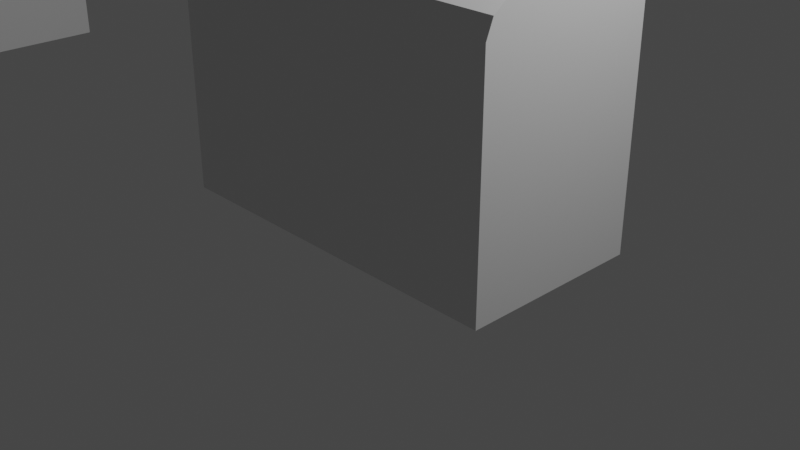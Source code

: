 # Source: Treasure_Chest_new.blend  (saved by Blender 3.6.11; exported with 4.5.12 LTS)
import bpy
from mathutils import Matrix  # noqa: F401  (used for matrix-valued properties, if any)

bpy.ops.wm.read_factory_settings(use_empty=True)
scene = bpy.context.scene
scene.name = 'Scene'

# ---- collections
col_collection = bpy.data.collections.new('Collection'); scene.collection.children.link(col_collection)

# ---- materials (node trees are filled in below, after node groups)
mat_material = bpy.data.materials.new('Material')
mat_material.alpha_threshold = 0.0
mat_material.use_transparent_shadow = False
mat_material.roughness = 0.5
mat_material.line_color = (0.0, 0.0, 0.0, 1.0)

# ---- material node trees
mat_material.use_nodes = True; mat_material.node_tree.nodes.clear()
_N = mat_material.node_tree.nodes; _L = mat_material.node_tree.links
n0 = _N.new('ShaderNodeOutputMaterial'); n0.name = 'Material Output'; n0.location = (300, 300)
n1 = _N.new('ShaderNodeBsdfPrincipled'); n1.name = 'Principled BSDF'; n1.location = (10, 300)
n1.distribution = 'GGX'
n1.subsurface_method = 'RANDOM_WALK_SKIN'
n1.inputs[3].default_value = 1.45
n1.inputs[27].default_value = (0.0, 0.0, 0.0, 1.0)
n1.inputs[28].default_value = 1.0
_L.new(n1.outputs[0], n0.inputs[0])
n0.is_active_output = True

# ---- world
world_world = bpy.data.worlds.new('World'); scene.world = world_world
world_world.use_nodes = True; world_world.node_tree.nodes.clear()
_N = world_world.node_tree.nodes; _L = world_world.node_tree.links
n0 = _N.new('ShaderNodeOutputWorld'); n0.name = 'World Output'; n0.location = (300, 300)
n1 = _N.new('ShaderNodeBackground'); n1.name = 'Background'; n1.location = (10, 300)
n1.inputs[0].default_value = (0.05088, 0.05088, 0.05088, 1.0)
_L.new(n1.outputs[0], n0.inputs[0])
n0.is_active_output = True
world_world.color = (0.05088, 0.05088, 0.05088)
world_world.use_sun_shadow = False
world_world.sun_shadow_jitter_overblur = 0.0

# ---- cameras
cam_camera = bpy.data.cameras.new('Camera')
cam_camera.clip_end = 100.0
cam_camera.ortho_scale = 7.314

# ---- lights
light_light = bpy.data.lights.new('Light', 'POINT')
light_light.transmission_factor = 0.0
light_light.energy = 1000.0
light_light.shadow_soft_size = 0.1
light_light.shadow_maximum_resolution = 0.006
light_light.use_absolute_resolution = True

# ---- meshes
me_cube = bpy.data.meshes.new('Cube')
me_cube.from_pydata([(2.0, 1.0, 2.0), (2.0, 1.0, -6.557e-07), (2.0, -1.0, 2.0), (2.0, -1.0, -6.557e-07), (-2.0, 1.0, 2.0), (-2.0, 1.0, -6.557e-07), (-2.0, -1.0, 2.0), (-2.0, -1.0, -6.557e-07)], [], [(0, 4, 6, 2), (3, 2, 6, 7), (7, 6, 4, 5), (5, 1, 3, 7), (1, 0, 2, 3), (5, 4, 0, 1)])
_uv = me_cube.uv_layers.new(name='UVMap')
_uv.uv.foreach_set('vector', [0.625, 0.5, 0.875, 0.5, 0.875, 0.75, 0.625, 0.75, 0.375, 0.75, 0.625, 0.75, 0.625, 1.0, 0.375, 1.0, 0.375, 0.0, 0.625, 0.0, 0.625, 0.25, 0.375, 0.25, 0.125, 0.5, 0.375, 0.5, 0.375, 0.75, 0.125, 0.75, 0.375, 0.5, 0.625, 0.5, 0.625, 0.75, 0.375, 0.75, 0.375, 0.25, 0.625, 0.25, 0.625, 0.5, 0.375, 0.5])
me_cube.materials.append(mat_material)
me_cube.use_mirror_vertex_groups = False
me_cube.update()
me_cube_001 = bpy.data.meshes.new('Cube.001')
me_cube_001.from_pydata([(2.0, 1.0, 2.0), (2.0, -1.0, 2.0), (-2.0, 1.0, 2.0), (-2.0, -1.0, 2.0), (2.0, 1.0, 2.5), (2.0, 1.073e-06, 3.0), (2.0, 0.9239, 2.691), (2.0, 0.7071, 2.854), (2.0, 0.3827, 2.962), (2.0, 8.345e-07, 3.0), (2.0, -1.0, 2.5), (2.0, -0.3827, 2.962), (2.0, -0.7071, 2.854), (2.0, -0.9239, 2.691), (-2.0, 1.073e-06, 3.0), (-2.0, 1.0, 2.5), (-2.0, 0.3827, 2.962), (-2.0, 0.7071, 2.854), (-2.0, 0.9239, 2.691), (-2.0, -1.0, 2.5), (-2.0, 8.345e-07, 3.0), (-2.0, -0.9239, 2.691), (-2.0, -0.7071, 2.854), (-2.0, -0.3827, 2.962)], [], [(1, 10, 19, 3), (3, 19, 21, 22, 23, 20, 14, 16, 17, 18, 15, 2), (2, 0, 1, 3), (5, 14, 20, 9), (0, 4, 6, 7, 8, 5, 9, 11, 12, 13, 10, 1), (9, 20, 23, 11), (11, 23, 22, 12), (12, 22, 21, 13), (13, 21, 19, 10), (14, 5, 8, 16), (16, 8, 7, 17), (17, 7, 6, 18), (18, 6, 4, 15), (2, 15, 4, 0)])
_uv = me_cube_001.uv_layers.new(name='UVMap')
_uv.uv.foreach_set('vector', [0.375, 0.75, 0.5, 0.75, 0.5, 1.0, 0.375, 1.0, 0.375, 0.0, 0.5, 0.0, 0.5478, 0.009515, 0.5884, 0.03661, 0.6155, 0.07716, 0.625, 0.125, 0.625, 0.125, 0.6155, 0.1728, 0.5884, 0.2134, 0.5478, 0.2405, 0.5, 0.25, 0.375, 0.25, 0.125, 0.5, 0.375, 0.5, 0.375, 0.75, 0.125, 0.75, 0.625, 0.625, 0.875, 0.625, 0.875, 0.625, 0.625, 0.625, 0.375, 0.5, 0.5, 0.5, 0.5478, 0.5095, 0.5884, 0.5366, 0.6155, 0.5772, 0.625, 0.625, 0.625, 0.625, 0.6155, 0.6728, 0.5884, 0.7134, 0.5478, 0.7405, 0.5, 0.75, 0.375, 0.75, 0.625, 0.625, 0.875, 0.625, 0.875, 0.6728, 0.625, 0.6728, 0.625, 0.6728, 0.875, 0.6728, 0.875, 0.75, 0.625, 0.75, 0.625, 0.75, 0.625, 1.0, 0.5478, 1.0, 0.5478, 0.75, 0.5478, 0.75, 0.5478, 1.0, 0.5, 1.0, 0.5, 0.75, 0.875, 0.625, 0.625, 0.625, 0.625, 0.5772, 0.875, 0.5772, 0.875, 0.5772, 0.625, 0.5772, 0.625, 0.5, 0.875, 0.5, 0.625, 0.25, 0.625, 0.5, 0.5478, 0.5, 0.5478, 0.25, 0.5478, 0.25, 0.5478, 0.5, 0.5, 0.5, 0.5, 0.25, 0.375, 0.25, 0.5, 0.25, 0.5, 0.5, 0.375, 0.5])
me_cube_001.materials.append(mat_material)
me_cube_001.use_mirror_vertex_groups = False
me_cube_001.update()
me_cube_002 = bpy.data.meshes.new('Cube.002')
me_cube_002.from_pydata([(1.8, 0.8, 2.0), (2.0, 1.0, -6.557e-07), (1.8, -0.8, 2.0), (2.0, -1.0, -6.557e-07), (-1.8, 0.8, 2.0), (-2.0, 1.0, -6.557e-07), (-1.8, -0.8, 2.0), (-2.0, -1.0, -6.557e-07), (2.0, -1.0, 2.0), (-2.0, -1.0, 2.0), (2.0, 1.0, 2.0), (-2.0, 1.0, 2.0), (1.75, 0.75, 2.0), (-1.75, 0.75, 2.0), (-1.75, -0.75, 2.0), (1.75, -0.75, 2.0), (-1.75, 0.75, 0.2), (1.75, 0.75, 0.2), (1.75, -0.75, 0.2), (-1.75, -0.75, 0.2), (1.8, -0.8, 2.05), (-1.8, -0.8, 2.05), (1.8, 0.8, 2.05), (-1.8, 0.8, 2.05), (-1.75, 0.75, 2.05), (1.75, 0.75, 2.05), (1.75, -0.75, 2.05), (-1.75, -0.75, 2.05), (0.25, 1.0, 2.1), (-0.25, 1.0, 2.1), (0.125, 0.8537, 1.254), (-0.125, 0.8537, 1.254), (0.25, 0.7, 2.1), (-0.25, 0.7, 2.1), (0.25, 1.1, 2.1), (-0.25, 1.1, 2.1), (0.1, 1.0, 2.2), (0.25, 1.0, 2.1), (0.1044, 1.0, 2.174), (0.1177, 1.0, 2.149), (0.1411, 1.0, 2.127), (0.1732, 1.0, 2.112), (0.2106, 1.0, 2.103), (-0.25, 1.0, 2.1), (-0.1, 1.0, 2.2), (-0.2106, 1.0, 2.103), (-0.1732, 1.0, 2.112), (-0.1411, 1.0, 2.127), (-0.1177, 1.0, 2.149), (-0.1044, 1.0, 2.174), (0.25, 1.1, 2.1), (0.1, 1.1, 2.2), (0.2106, 1.1, 2.103), (0.1732, 1.1, 2.112), (0.1411, 1.1, 2.127), (0.1177, 1.1, 2.149), (0.1044, 1.1, 2.174), (-0.1, 1.1, 2.2), (-0.25, 1.1, 2.1), (-0.1044, 1.1, 2.174), (-0.1177, 1.1, 2.149), (-0.1411, 1.1, 2.127), (-0.1732, 1.1, 2.112), (-0.2106, 1.1, 2.103), (0.125, 1.004, 1.354), (0.025, 1.004, 1.254), (0.125, 0.8622, 1.254), (0.0987, 1.004, 1.352), (0.07379, 1.004, 1.343), (0.05239, 1.004, 1.327), (0.03682, 1.004, 1.306), (0.02791, 1.004, 1.281), (-0.025, 1.004, 1.254), (-0.125, 1.004, 1.354), (-0.125, 0.8622, 1.254), (-0.02791, 1.004, 1.281), (-0.03682, 1.004, 1.306), (-0.05239, 1.004, 1.327), (-0.07378, 1.004, 1.343), (-0.0987, 1.004, 1.352), (0.025, 1.054, 1.254), (0.125, 1.054, 1.354), (0.02791, 1.054, 1.281), (0.03682, 1.054, 1.306), (0.05239, 1.054, 1.327), (0.07379, 1.054, 1.343), (0.0987, 1.054, 1.352), (-0.125, 1.054, 1.354), (-0.025, 1.054, 1.254), (-0.0987, 1.054, 1.352), (-0.07378, 1.054, 1.343), (-0.05239, 1.054, 1.327), (-0.03682, 1.054, 1.306), (-0.02791, 1.054, 1.281)], [], [(14, 15, 18, 19), (3, 8, 9, 7), (7, 9, 11, 5), (5, 1, 3, 7), (1, 10, 8, 3), (5, 11, 10, 1), (2, 6, 9, 8), (0, 2, 8, 10), (6, 4, 11, 9), (4, 0, 10, 11), (12, 15, 26, 25), (6, 2, 20, 21), (15, 14, 27, 26), (4, 6, 21, 23), (17, 16, 19, 18), (15, 12, 17, 18), (13, 14, 19, 16), (12, 13, 16, 17), (22, 23, 24, 25), (23, 21, 27, 24), (21, 20, 26, 27), (20, 22, 25, 26), (0, 4, 23, 22), (2, 0, 22, 20), (14, 13, 24, 27), (13, 12, 25, 24), (28, 37, 50, 34), (29, 73, 87, 35), (31, 33, 32, 30), (29, 28, 32, 33), (80, 82, 83, 84, 85, 86, 81, 34, 50, 52, 53, 54, 55, 56, 51, 57, 59, 60, 61, 62, 63, 58, 35, 87, 89, 90, 91, 92, 93, 88), (64, 28, 34, 81), (29, 43, 45, 46, 47, 48, 49, 44, 36, 38, 39, 40, 41, 42, 37, 28), (28, 64, 66, 30, 32), (43, 29, 35, 58), (74, 73, 29, 33, 31), (66, 65, 72, 74, 31, 30), (57, 44, 49, 59), (59, 49, 48, 60), (60, 48, 47, 61), (61, 47, 46, 62), (62, 46, 45, 63), (63, 45, 43, 58), (50, 37, 42, 52), (52, 42, 41, 53), (53, 41, 40, 54), (54, 40, 39, 55), (55, 39, 38, 56), (56, 38, 36, 51), (36, 44, 57, 51), (64, 67, 66), (67, 68, 66), (68, 69, 66), (69, 70, 66), (70, 71, 66), (71, 65, 66), (72, 75, 74), (75, 76, 74), (76, 77, 74), (77, 78, 74), (78, 79, 74), (79, 73, 74), (80, 65, 71, 82), (82, 71, 70, 83), (83, 70, 69, 84), (84, 69, 68, 85), (85, 68, 67, 86), (86, 67, 64, 81), (72, 88, 93, 75), (75, 93, 92, 76), (76, 92, 91, 77), (77, 91, 90, 78), (78, 90, 89, 79), (79, 89, 87, 73), (72, 65, 80, 88)])
_uv = me_cube_002.uv_layers.new(name='UVMap')
_uv.uv.foreach_set('vector', [0.8594, 0.7187, 0.6406, 0.7188, 0.6406, 0.7188, 0.8594, 0.7187, 0.375, 0.75, 0.625, 0.75, 0.625, 1.0, 0.375, 1.0, 0.375, 0.0, 0.625, 0.0, 0.625, 0.25, 0.375, 0.25, 0.125, 0.5, 0.375, 0.5, 0.375, 0.75, 0.125, 0.75, 0.375, 0.5, 0.625, 0.5, 0.625, 0.75, 0.375, 0.75, 0.375, 0.25, 0.625, 0.25, 0.625, 0.5, 0.375, 0.5, 0.6375, 0.725, 0.8625, 0.725, 0.875, 0.75, 0.625, 0.75, 0.6375, 0.525, 0.6375, 0.725, 0.625, 0.75, 0.625, 0.5, 0.8625, 0.725, 0.8625, 0.525, 0.875, 0.5, 0.875, 0.75, 0.8625, 0.525, 0.6375, 0.525, 0.625, 0.5, 0.875, 0.5, 0.6406, 0.5313, 0.6406, 0.7188, 0.6406, 0.7188, 0.6406, 0.5313, 0.8625, 0.725, 0.6375, 0.725, 0.6375, 0.725, 0.8625, 0.725, 0.6406, 0.7188, 0.8594, 0.7187, 0.8594, 0.7187, 0.6406, 0.7188, 0.8625, 0.525, 0.8625, 0.725, 0.8625, 0.725, 0.8625, 0.525, 0.6406, 0.5313, 0.8594, 0.5313, 0.8594, 0.7187, 0.6406, 0.7188, 0.6406, 0.7188, 0.6406, 0.5313, 0.6406, 0.5313, 0.6406, 0.7188, 0.8594, 0.5313, 0.8594, 0.7187, 0.8594, 0.7187, 0.8594, 0.5313, 0.6406, 0.5313, 0.8594, 0.5313, 0.8594, 0.5313, 0.6406, 0.5313, 0.6375, 0.525, 0.8625, 0.525, 0.8594, 0.5313, 0.6406, 0.5313, 0.8625, 0.525, 0.8625, 0.725, 0.8594, 0.7187, 0.8594, 0.5313, 0.8625, 0.725, 0.6375, 0.725, 0.6406, 0.7188, 0.8594, 0.7187, 0.6375, 0.725, 0.6375, 0.525, 0.6406, 0.5313, 0.6406, 0.7188, 0.6375, 0.525, 0.8625, 0.525, 0.8625, 0.525, 0.6375, 0.525, 0.6375, 0.725, 0.6375, 0.525, 0.6375, 0.525, 0.6375, 0.725, 0.8594, 0.7187, 0.8594, 0.5313, 0.8594, 0.5313, 0.8594, 0.7187, 0.8594, 0.5313, 0.6406, 0.5313, 0.6406, 0.5313, 0.8594, 0.5313, 0.5917, 0.5, 0.5917, 0.5, 0.5917, 0.5, 0.5917, 0.5, 0.0, 0.0, 0.0, 0.0, 0.0, 0.0, 0.0, 0.0, 0.375, 0.25, 0.5917, 0.25, 0.5917, 0.5, 0.375, 0.5, 0.5917, 0.25, 0.5917, 0.5, 0.5917, 0.5, 0.5917, 0.25, 0.0, 0.0, 0.008737, 0.004292, 0.01551, 0.007634, 0.01864, 0.009248, 0.01675, 0.008404, 0.01007, 0.005099, 0.0, 0.0, 0.0, 0.0, 0.0, 0.0, 0.2124, 0.1548, 0.3488, 0.2478, 0.4423, 0.3071, 0.5135, 0.3509, 0.5727, 0.3889, 0.625, 0.425, 0.625, 0.325, 0.615, 0.3164, 0.6068, 0.3048, 0.6016, 0.2543, 0.581, 0.2498, 0.583, 0.2481, 0.5917, 0.25, 0.5917, 0.25, 0.1821, 0.07692, 0.1601, 0.07, 0.1317, 0.05939, 0.09868, 0.04567, 0.06452, 0.03044, 0.03161, 0.01514, 0.0, 0.0, 0.0, 0.0, 0.0, 0.0, 0.0, 0.0, 0.0, 0.0, 0.5917, 0.25, 0.5917, 0.25, 0.5926, 0.2566, 0.5956, 0.2628, 0.6169, 0.2682, 0.6193, 0.3161, 0.6221, 0.3228, 0.625, 0.325, 0.625, 0.425, 0.6221, 0.4272, 0.6193, 0.4339, 0.6169, 0.4818, 0.5956, 0.4872, 0.5926, 0.4934, 0.5917, 0.5, 0.5917, 0.5, 0.0, 0.0, 0.0, 0.0, 0.0, 0.0, 0.0, 0.0, 0.0, 0.0, 0.5917, 0.25, 0.5917, 0.25, 0.5917, 0.25, 0.5917, 0.25, 0.0, 0.0, 0.0, 0.0, 0.0, 0.0, 0.0, 0.0, 0.0, 0.0, 0.0, 0.0, 0.0, 0.0, 0.0, 0.0, 0.0, 0.0, 0.0, 0.0, 0.0, 0.0, 0.625, 0.325, 0.625, 0.325, 0.6221, 0.3228, 0.615, 0.3164, 0.615, 0.3164, 0.6221, 0.3228, 0.6193, 0.3161, 0.6068, 0.3048, 0.6068, 0.3048, 0.6193, 0.3161, 0.6169, 0.2682, 0.6016, 0.2543, 0.6016, 0.2543, 0.6169, 0.2682, 0.5956, 0.2628, 0.581, 0.2498, 0.581, 0.2498, 0.5956, 0.2628, 0.5926, 0.2566, 0.583, 0.2481, 0.583, 0.2481, 0.5926, 0.2566, 0.5917, 0.25, 0.5917, 0.25, 0.5917, 0.5, 0.5917, 0.5, 0.5926, 0.4934, 0.5926, 0.5, 0.5926, 0.5, 0.5926, 0.4934, 0.5956, 0.4872, 0.5956, 0.5, 0.5956, 0.5, 0.5956, 0.4872, 0.6169, 0.4818, 0.625, 0.5, 0.625, 0.5, 0.6169, 0.4818, 0.6193, 0.4339, 0.625, 0.4339, 0.625, 0.4339, 0.6193, 0.4339, 0.6221, 0.4272, 0.625, 0.4272, 0.625, 0.4272, 0.6221, 0.4272, 0.625, 0.425, 0.625, 0.425, 0.625, 0.425, 0.625, 0.325, 0.625, 0.325, 0.625, 0.425, 0.0, 0.0, 0.0, 0.0, 0.0, 0.0, 0.0, 0.0, 0.0, 0.0, 0.0, 0.0, 0.0, 0.0, 0.0, 0.0, 0.0, 0.0, 0.0, 0.0, 0.0, 0.0, 0.0, 0.0, 0.0, 0.0, 0.0, 0.0, 0.0, 0.0, 0.0, 0.0, 0.0, 0.0, 0.0, 0.0, 0.0, 0.0, 0.0, 0.0, 0.0, 0.0, 0.0, 0.0, 0.0, 0.0, 0.0, 0.0, 0.0, 0.0, 0.0, 0.0, 0.0, 0.0, 0.0, 0.0, 0.0, 0.0, 0.0, 0.0, 0.0, 0.0, 0.0, 0.0, 0.0, 0.0, 0.0, 0.0, 0.0, 0.0, 0.0, 0.0, 0.0, 0.0, 0.0, 0.0, 0.0, 0.0, 0.008737, 0.004292, 0.008737, 0.004292, 0.0, 0.0, 0.0, 0.0, 0.01551, 0.007634, 0.01551, 0.007634, 0.0, 0.0, 0.0, 0.0, 0.01864, 0.009248, 0.01864, 0.009248, 0.0, 0.0, 0.0, 0.0, 0.01675, 0.008404, 0.01675, 0.008404, 0.0, 0.0, 0.0, 0.0, 0.01007, 0.005099, 0.01007, 0.005099, 0.0, 0.0, 0.0, 0.0, 0.0, 0.0, 0.0, 0.0, 0.0, 0.0, 0.0, 0.0, 0.0, 0.0, 0.0, 0.0, 0.0, 0.0, 0.0, 0.0, 0.0, 0.0, 0.0, 0.0, 0.0, 0.0, 0.0, 0.0, 0.0, 0.0, 0.0, 0.0, 0.0, 0.0, 0.0, 0.0, 0.0, 0.0, 0.0, 0.0, 0.0, 0.0, 0.0, 0.0, 0.0, 0.0, 0.0, 0.0, 0.0, 0.0, 0.0, 0.0, 0.0, 0.0, 0.0, 0.0, 0.0, 0.0, 0.0, 0.0, 0.0, 0.0])
me_cube_002.materials.append(mat_material)
me_cube_002.use_mirror_vertex_groups = False
me_cube_002.update()
me_cube_003 = bpy.data.meshes.new('Cube.003')
me_cube_003.from_pydata([(-10.2, 1.8, -7.153e-07), (-10.2, 0.2, -7.153e-07), (-13.8, 1.8, -7.153e-07), (-13.8, 0.2, -7.153e-07), (-10.0, 2.0, 0.5), (-10.0, 1.0, 1.0), (-10.0, 1.924, 0.6913), (-10.0, 1.707, 0.8536), (-10.0, 1.383, 0.9619), (-10.0, 1.0, 1.0), (-10.0, 7.153e-07, 0.5), (-10.0, 0.6173, 0.9619), (-10.0, 0.2929, 0.8536), (-10.0, 0.07612, 0.6913), (-14.0, 1.0, 1.0), (-14.0, 2.0, 0.5), (-14.0, 1.383, 0.9619), (-14.0, 1.707, 0.8536), (-14.0, 1.924, 0.6913), (-14.0, 7.153e-07, 0.5), (-14.0, 1.0, 1.0), (-14.0, 0.07612, 0.6913), (-14.0, 0.2929, 0.8536), (-14.0, 0.6173, 0.9619), (-14.0, 2.0, -7.153e-07), (-14.0, 7.153e-07, -7.153e-07), (-10.0, 2.0, -7.153e-07), (-10.0, 7.153e-07, -7.153e-07), (-13.8, 1.8, 0.2), (-13.8, 1.0, 1.0), (-13.8, 1.739, 0.5061), (-13.8, 1.566, 0.7657), (-13.8, 1.306, 0.9391), (-13.8, 1.0, 1.0), (-13.8, 0.2, 0.2), (-13.8, 0.6939, 0.9391), (-13.8, 0.4343, 0.7657), (-13.8, 0.2609, 0.5061), (-10.2, 1.0, 1.0), (-10.2, 1.8, 0.2), (-10.2, 1.306, 0.9391), (-10.2, 1.566, 0.7657), (-10.2, 1.739, 0.5061), (-10.2, 0.2, 0.2), (-10.2, 1.0, 1.0), (-10.2, 0.2609, 0.5061), (-10.2, 0.4343, 0.7657), (-10.2, 0.6939, 0.9391)], [], [(27, 10, 19, 25), (25, 19, 21, 22, 23, 20, 14, 16, 17, 18, 15, 24), (5, 14, 20, 9), (26, 4, 6, 7, 8, 5, 9, 11, 12, 13, 10, 27), (9, 20, 23, 11), (11, 23, 22, 12), (12, 22, 21, 13), (13, 21, 19, 10), (14, 5, 8, 16), (16, 8, 7, 17), (17, 7, 6, 18), (18, 6, 4, 15), (24, 15, 4, 26), (2, 3, 25, 24), (0, 2, 24, 26), (3, 1, 27, 25), (1, 0, 26, 27), (2, 0, 39, 28), (1, 3, 34, 43), (0, 1, 43, 45, 46, 47, 44, 38, 40, 41, 42, 39), (29, 38, 44, 33), (38, 29, 32, 40), (40, 32, 31, 41), (41, 31, 30, 42), (42, 30, 28, 39), (33, 44, 47, 35), (35, 47, 46, 36), (36, 46, 45, 37), (37, 45, 43, 34), (3, 2, 28, 30, 31, 32, 29, 33, 35, 36, 37, 34)])
_uv = me_cube_003.uv_layers.new(name='UVMap')
_uv.uv.foreach_set('vector', [0.375, 0.75, 0.5, 0.75, 0.5, 1.0, 0.375, 1.0, 0.375, 0.0, 0.5, 0.0, 0.5478, 0.009515, 0.5884, 0.03661, 0.6155, 0.07716, 0.625, 0.125, 0.625, 0.125, 0.6155, 0.1728, 0.5884, 0.2134, 0.5478, 0.2405, 0.5, 0.25, 0.375, 0.25, 0.625, 0.625, 0.875, 0.625, 0.875, 0.625, 0.625, 0.625, 0.375, 0.5, 0.5, 0.5, 0.5478, 0.5095, 0.5884, 0.5366, 0.6155, 0.5772, 0.625, 0.625, 0.625, 0.625, 0.6155, 0.6728, 0.5884, 0.7134, 0.5478, 0.7405, 0.5, 0.75, 0.375, 0.75, 0.625, 0.625, 0.875, 0.625, 0.875, 0.6728, 0.625, 0.6728, 0.625, 0.6728, 0.875, 0.6728, 0.875, 0.75, 0.625, 0.75, 0.625, 0.75, 0.625, 1.0, 0.5478, 1.0, 0.5478, 0.75, 0.5478, 0.75, 0.5478, 1.0, 0.5, 1.0, 0.5, 0.75, 0.875, 0.625, 0.625, 0.625, 0.625, 0.5772, 0.875, 0.5772, 0.875, 0.5772, 0.625, 0.5772, 0.625, 0.5, 0.875, 0.5, 0.625, 0.25, 0.625, 0.5, 0.5478, 0.5, 0.5478, 0.25, 0.5478, 0.25, 0.5478, 0.5, 0.5, 0.5, 0.5, 0.25, 0.375, 0.25, 0.5, 0.25, 0.5, 0.5, 0.375, 0.5, 0.1375, 0.525, 0.1375, 0.725, 0.125, 0.75, 0.125, 0.5, 0.3625, 0.525, 0.1375, 0.525, 0.125, 0.5, 0.375, 0.5, 0.1375, 0.725, 0.3625, 0.725, 0.375, 0.75, 0.125, 0.75, 0.3625, 0.725, 0.3625, 0.525, 0.375, 0.5, 0.375, 0.75, 0.1375, 0.525, 0.3625, 0.525, 0.3625, 0.525, 0.1375, 0.525, 0.3625, 0.725, 0.1375, 0.725, 0.1375, 0.725, 0.3625, 0.725, 0.3625, 0.525, 0.3625, 0.725, 0.3625, 0.725, 0.3625, 0.7225, 0.3625, 0.7152, 0.3625, 0.6633, 0.3625, 0.625, 0.3625, 0.625, 0.3625, 0.5867, 0.3625, 0.5348, 0.3625, 0.5275, 0.3625, 0.525, 0.1375, 0.625, 0.3625, 0.625, 0.3625, 0.625, 0.1375, 0.625, 0.3625, 0.625, 0.1375, 0.625, 0.1375, 0.5867, 0.3625, 0.5867, 0.3625, 0.5867, 0.1375, 0.5867, 0.1375, 0.5348, 0.3625, 0.5348, 0.3625, 0.5348, 0.1375, 0.5348, 0.1375, 0.5275, 0.3625, 0.5275, 0.3625, 0.5275, 0.1375, 0.5275, 0.1375, 0.525, 0.3625, 0.525, 0.1375, 0.625, 0.3625, 0.625, 0.3625, 0.6633, 0.1375, 0.6633, 0.1375, 0.6633, 0.3625, 0.6633, 0.3625, 0.7152, 0.1375, 0.7152, 0.1375, 0.7152, 0.3625, 0.7152, 0.3625, 0.7225, 0.1375, 0.7225, 0.1375, 0.7225, 0.3625, 0.7225, 0.3625, 0.725, 0.1375, 0.725, 0.1375, 0.725, 0.1375, 0.525, 0.1375, 0.525, 0.1375, 0.5275, 0.1375, 0.5348, 0.1375, 0.5867, 0.1375, 0.625, 0.1375, 0.625, 0.1375, 0.6633, 0.1375, 0.7152, 0.1375, 0.7225, 0.1375, 0.725])
me_cube_003.materials.append(mat_material)
me_cube_003.use_mirror_vertex_groups = False
me_cube_003.update()
me_cube_005 = bpy.data.meshes.new('Cube.005')
me_cube_005.from_pydata([(-12.25, 2.0, -0.1), (-11.75, 2.0, -0.1), (-12.25, 2.1, -0.1), (-11.75, 2.1, -0.1), (-12.1, 2.0, -0.2), (-12.25, 2.0, -0.1), (-12.1, 2.0, -0.1737), (-12.12, 2.0, -0.1488), (-12.14, 2.0, -0.1274), (-12.17, 2.0, -0.1118), (-12.21, 2.0, -0.1029), (-11.75, 2.0, -0.1), (-11.9, 2.0, -0.2), (-11.79, 2.0, -0.1029), (-11.83, 2.0, -0.1118), (-11.86, 2.0, -0.1274), (-11.88, 2.0, -0.1488), (-11.9, 2.0, -0.1737), (-12.25, 2.1, -0.1), (-12.1, 2.1, -0.2), (-12.21, 2.1, -0.1029), (-12.17, 2.1, -0.1118), (-12.14, 2.1, -0.1274), (-12.12, 2.1, -0.1488), (-12.1, 2.1, -0.1737), (-11.9, 2.1, -0.2), (-11.75, 2.1, -0.1), (-11.9, 2.1, -0.1737), (-11.88, 2.1, -0.1488), (-11.86, 2.1, -0.1274), (-11.83, 2.1, -0.1118), (-11.79, 2.1, -0.1029), (-12.12, 2.004, 0.6456), (-12.02, 2.004, 0.7456), (-12.1, 2.004, 0.6485), (-12.07, 2.004, 0.6574), (-12.05, 2.004, 0.6729), (-12.04, 2.004, 0.6943), (-12.03, 2.004, 0.7193), (-11.97, 2.004, 0.7456), (-11.87, 2.004, 0.6456), (-11.97, 2.004, 0.7193), (-11.96, 2.004, 0.6943), (-11.95, 2.004, 0.6729), (-11.93, 2.004, 0.6574), (-11.9, 2.004, 0.6485), (-12.02, 2.054, 0.7456), (-12.12, 2.054, 0.6456), (-12.03, 2.054, 0.7193), (-12.04, 2.054, 0.6943), (-12.05, 2.054, 0.6729), (-12.07, 2.054, 0.6574), (-12.1, 2.054, 0.6485), (-11.87, 2.054, 0.6456), (-11.97, 2.054, 0.7456), (-11.9, 2.054, 0.6485), (-11.93, 2.054, 0.6574), (-11.95, 2.054, 0.6729), (-11.96, 2.054, 0.6943), (-11.97, 2.054, 0.7193)], [], [(0, 5, 18, 2), (1, 40, 53, 3), (46, 48, 49, 50, 51, 52, 47, 2, 18, 20, 21, 22, 23, 24, 19, 25, 27, 28, 29, 30, 31, 26, 3, 53, 55, 56, 57, 58, 59, 54), (32, 0, 2, 47), (1, 11, 13, 14, 15, 16, 17, 12, 4, 6, 7, 8, 9, 10, 5, 0), (11, 1, 3, 26), (25, 12, 17, 27), (27, 17, 16, 28), (28, 16, 15, 29), (29, 15, 14, 30), (30, 14, 13, 31), (31, 13, 11, 26), (18, 5, 10, 20), (20, 10, 9, 21), (21, 9, 8, 22), (22, 8, 7, 23), (23, 7, 6, 24), (24, 6, 4, 19), (4, 12, 25, 19), (46, 33, 38, 48), (48, 38, 37, 49), (49, 37, 36, 50), (50, 36, 35, 51), (51, 35, 34, 52), (52, 34, 32, 47), (39, 54, 59, 41), (41, 59, 58, 42), (42, 58, 57, 43), (43, 57, 56, 44), (44, 56, 55, 45), (45, 55, 53, 40), (39, 33, 46, 54)])
_uv = me_cube_005.uv_layers.new(name='UVMap')
_uv.uv.foreach_set('vector', [0.5917, 0.5, 0.5917, 0.5, 0.5917, 0.5, 0.5917, 0.5, 0.0, 0.0, 0.0, 0.0, 0.0, 0.0, 0.0, 0.0, 0.0, 0.0, 0.008737, 0.004292, 0.01551, 0.007634, 0.01864, 0.009248, 0.01675, 0.008404, 0.01007, 0.005099, 0.0, 0.0, 0.0, 0.0, 0.0, 0.0, 0.2124, 0.1548, 0.3488, 0.2478, 0.4423, 0.3071, 0.5135, 0.3509, 0.5727, 0.3889, 0.625, 0.425, 0.625, 0.325, 0.615, 0.3164, 0.6068, 0.3048, 0.6016, 0.2543, 0.581, 0.2498, 0.583, 0.2481, 0.5917, 0.25, 0.5917, 0.25, 0.1821, 0.07692, 0.1601, 0.07, 0.1317, 0.05939, 0.09868, 0.04567, 0.06452, 0.03044, 0.03161, 0.01514, 0.0, 0.0, 0.0, 0.0, 0.0, 0.0, 0.0, 0.0, 0.0, 0.0, 0.5917, 0.25, 0.5917, 0.25, 0.5926, 0.2566, 0.5956, 0.2628, 0.6169, 0.2682, 0.6193, 0.3161, 0.6221, 0.3228, 0.625, 0.325, 0.625, 0.425, 0.6221, 0.4272, 0.6193, 0.4339, 0.6169, 0.4818, 0.5956, 0.4872, 0.5926, 0.4934, 0.5917, 0.5, 0.5917, 0.5, 0.5917, 0.25, 0.5917, 0.25, 0.5917, 0.25, 0.5917, 0.25, 0.625, 0.325, 0.625, 0.325, 0.6221, 0.3228, 0.615, 0.3164, 0.615, 0.3164, 0.6221, 0.3228, 0.6193, 0.3161, 0.6068, 0.3048, 0.6068, 0.3048, 0.6193, 0.3161, 0.6169, 0.2682, 0.6016, 0.2543, 0.6016, 0.2543, 0.6169, 0.2682, 0.5956, 0.2628, 0.581, 0.2498, 0.581, 0.2498, 0.5956, 0.2628, 0.5926, 0.2566, 0.583, 0.2481, 0.583, 0.2481, 0.5926, 0.2566, 0.5917, 0.25, 0.5917, 0.25, 0.5917, 0.5, 0.5917, 0.5, 0.5926, 0.4934, 0.5926, 0.5, 0.5926, 0.5, 0.5926, 0.4934, 0.5956, 0.4872, 0.5956, 0.5, 0.5956, 0.5, 0.5956, 0.4872, 0.6169, 0.4818, 0.625, 0.5, 0.625, 0.5, 0.6169, 0.4818, 0.6193, 0.4339, 0.625, 0.4339, 0.625, 0.4339, 0.6193, 0.4339, 0.6221, 0.4272, 0.625, 0.4272, 0.625, 0.4272, 0.6221, 0.4272, 0.625, 0.425, 0.625, 0.425, 0.625, 0.425, 0.625, 0.325, 0.625, 0.325, 0.625, 0.425, 0.0, 0.0, 0.0, 0.0, 0.0, 0.0, 0.008737, 0.004292, 0.008737, 0.004292, 0.0, 0.0, 0.0, 0.0, 0.01551, 0.007634, 0.01551, 0.007634, 0.0, 0.0, 0.0, 0.0, 0.01864, 0.009248, 0.01864, 0.009248, 0.0, 0.0, 0.0, 0.0, 0.01675, 0.008404, 0.01675, 0.008404, 0.0, 0.0, 0.0, 0.0, 0.01007, 0.005099, 0.01007, 0.005099, 0.0, 0.0, 0.0, 0.0, 0.0, 0.0, 0.0, 0.0, 0.0, 0.0, 0.0, 0.0, 0.0, 0.0, 0.0, 0.0, 0.0, 0.0, 0.0, 0.0, 0.0, 0.0, 0.0, 0.0, 0.0, 0.0, 0.0, 0.0, 0.0, 0.0, 0.0, 0.0, 0.0, 0.0, 0.0, 0.0, 0.0, 0.0, 0.0, 0.0, 0.0, 0.0, 0.0, 0.0, 0.0, 0.0, 0.0, 0.0, 0.0, 0.0, 0.0, 0.0, 0.0, 0.0, 0.0, 0.0, 0.0, 0.0, 0.0, 0.0, 0.0, 0.0])
me_cube_005.materials.append(mat_material)
me_cube_005.use_mirror_vertex_groups = False
me_cube_005.update()

# ---- objects
ob_cube = bpy.data.objects.new('Cube', me_cube)
ob_light = bpy.data.objects.new('Light', light_light)
ob_camera = bpy.data.objects.new('Camera', cam_camera)
ob_cube_001 = bpy.data.objects.new('Cube.001', me_cube_001)
ob_cube_002 = bpy.data.objects.new('Cube.002', me_cube_002)
ob_cube_003 = bpy.data.objects.new('Cube.003', me_cube_003)
ob_cube_004 = bpy.data.objects.new('Cube.004', me_cube_005)

# ---- transforms, parenting, visibility, modifiers, constraints
ob_cube.location = (0.0, 0.0, 0.0)
ob_cube.lock_rotations_4d = False
ob_cube.empty_display_type = 'ARROWS'
ob_cube.lineart.crease_threshold = 0.0
ob_light.location = (4.076, 1.005, 6.904)
ob_light.rotation_euler = (0.6503, 0.05522, 1.866)
ob_light.lock_rotations_4d = False
ob_light.empty_display_type = 'ARROWS'
ob_light.color = (0.0, 0.0, 0.0, 0.0)
ob_light.lineart.crease_threshold = 0.0
ob_camera.location = (7.359, -6.926, 4.958)
ob_camera.rotation_euler = (1.109, 0.0, 0.8149)
ob_camera.lock_rotations_4d = False
ob_camera.empty_display_type = 'ARROWS'
ob_camera.color = (0.0, 0.0, 0.0, 0.0)
ob_camera.display_type = 'WIRE'
ob_camera.lineart.crease_threshold = 0.0
ob_cube_001.location = (0.0, 0.0, 0.0)
ob_cube_001.lock_rotations_4d = False
ob_cube_001.empty_display_type = 'ARROWS'
ob_cube_001.lineart.crease_threshold = 0.0
ob_cube_002.location = (-10.0, 0.0, 0.0)
ob_cube_002.lock_rotations_4d = False
ob_cube_002.empty_display_type = 'ARROWS'
ob_cube_002.lineart.crease_threshold = 0.0
ob_cube_003.location = (2.0, -1.0, 2.0)
ob_cube_003.rotation_euler = (0.4712, 0.0, 0.0)
ob_cube_003.lock_rotations_4d = False
ob_cube_003.empty_display_type = 'ARROWS'
ob_cube_003.lineart.crease_threshold = 0.0
ob_cube_004.location = (2.0, -1.0, 2.0)
ob_cube_004.lock_rotations_4d = False
ob_cube_004.empty_display_type = 'ARROWS'
ob_cube_004.lineart.crease_threshold = 0.0

# ---- collection membership
col_collection.objects.link(ob_cube)
col_collection.objects.link(ob_light)
col_collection.objects.link(ob_camera)
col_collection.objects.link(ob_cube_001)
col_collection.objects.link(ob_cube_002)
col_collection.objects.link(ob_cube_003)
col_collection.objects.link(ob_cube_004)

# ---- scene / render settings (as saved in the file)
scene.camera = ob_camera
scene.frame_start = 1; scene.frame_end = 250; scene.frame_set(1)
scene.render.engine = 'BLENDER_EEVEE_NEXT'
scene.cycles.sampling_pattern = 'TABULATED_SOBOL'
scene.view_settings.view_transform = 'Filmic'
bpy.context.view_layer.update()
